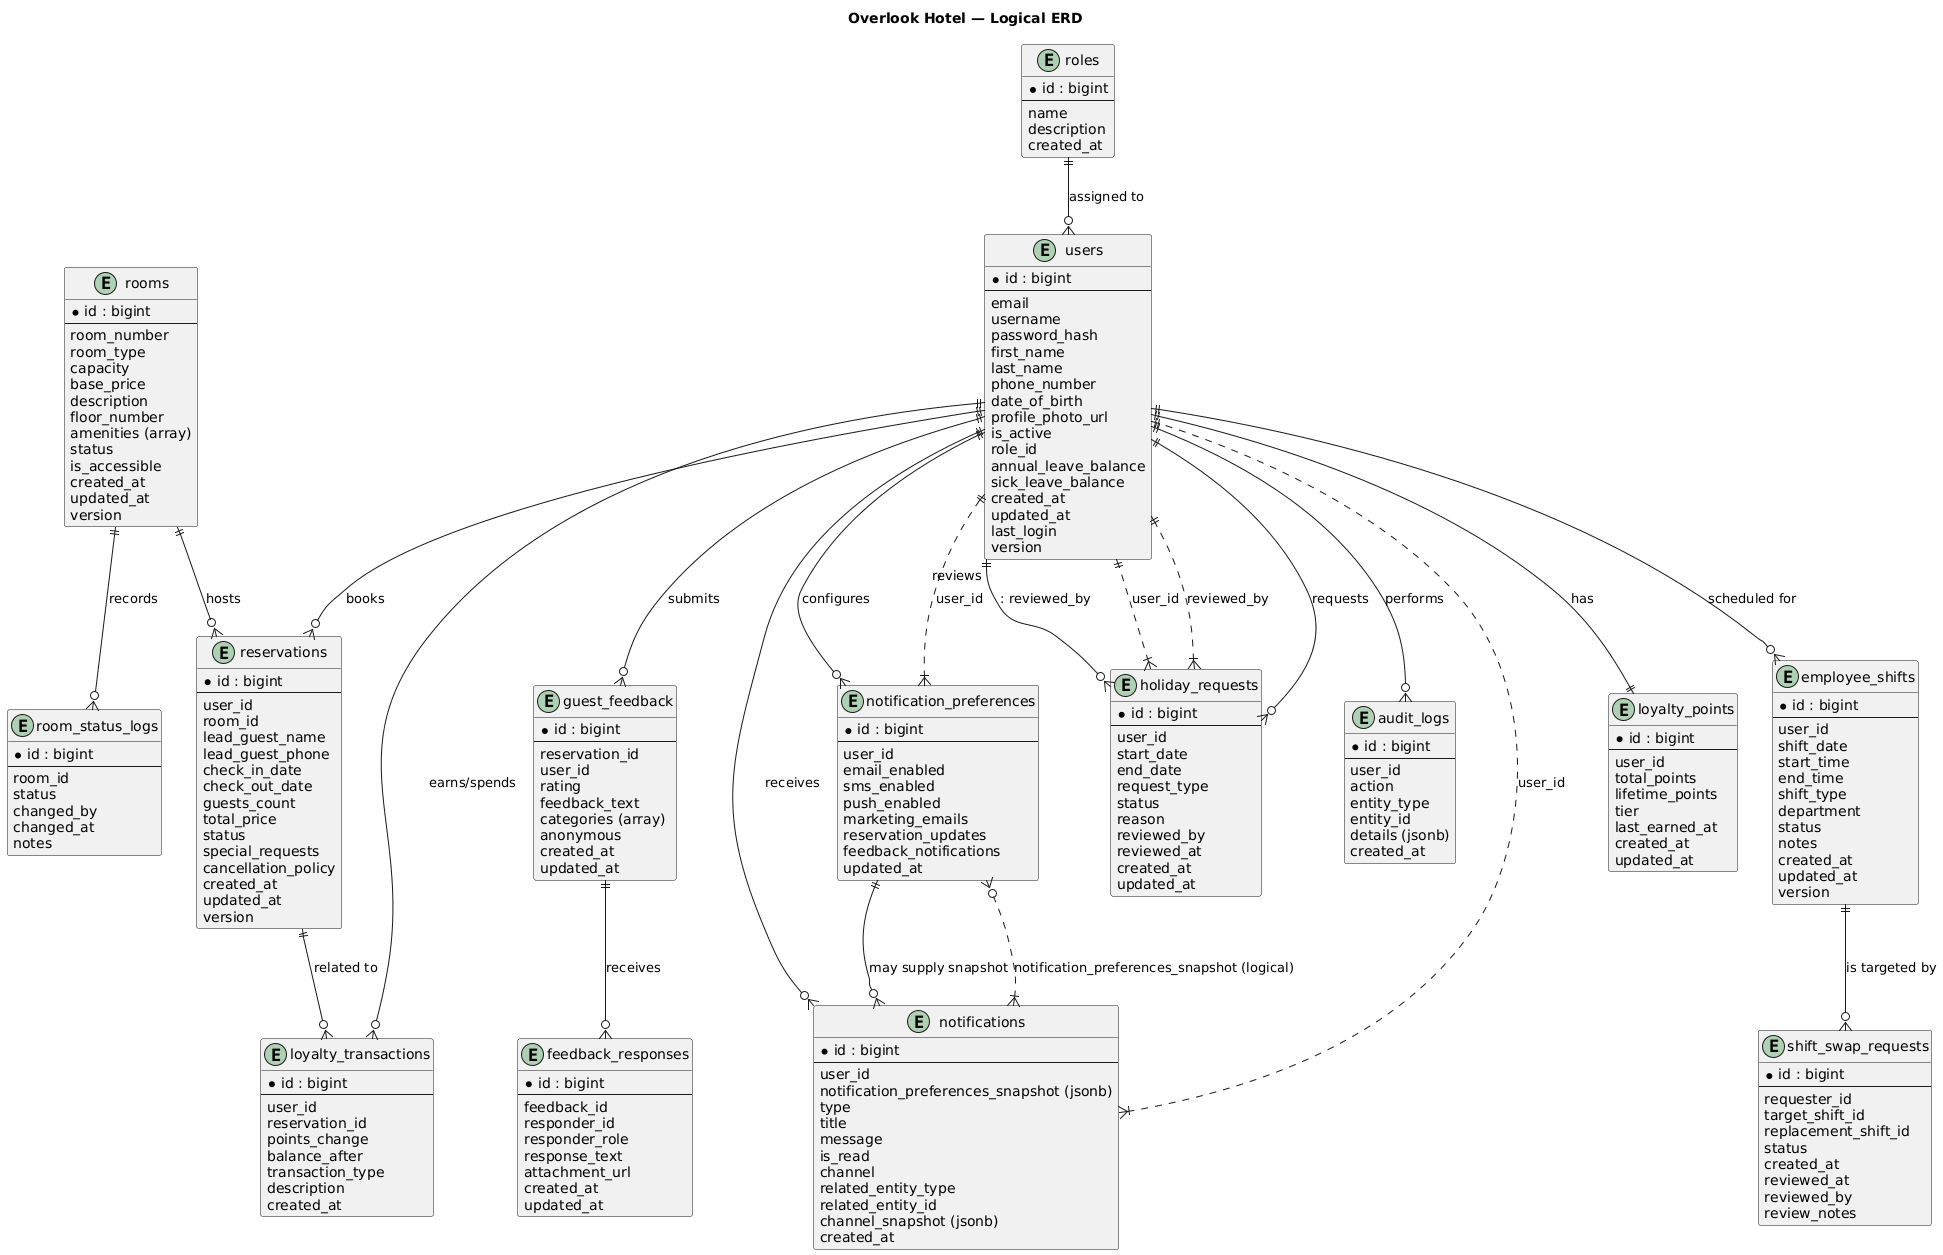

The diagram above was rendered by PlantUML. Its source (embedded in the PNG):
@startuml
title Overlook Hotel — Logical ERD

entity "roles" as roles {
  * id : bigint
  --
  name
  description
  created_at
}

entity "users" as users {
  * id : bigint
  --
  email
  username
  password_hash
  first_name
  last_name
  phone_number
  date_of_birth
  profile_photo_url
  is_active
  role_id
  annual_leave_balance
  sick_leave_balance
  created_at
  updated_at
  last_login
  version
}

entity "rooms" as rooms {
  * id : bigint
  --
  room_number
  room_type
  capacity
  base_price
  description
  floor_number
  amenities (array)
  status
  is_accessible
  created_at
  updated_at
  version
}

entity "reservations" as reservations {
  * id : bigint
  --
  user_id
  room_id
  lead_guest_name
  lead_guest_phone
  check_in_date
  check_out_date
  guests_count
  total_price
  status
  special_requests
  cancellation_policy
  created_at
  updated_at
  version
}

entity "loyalty_points" as loyalty_points {
  * id : bigint
  --
  user_id
  total_points
  lifetime_points
  tier
  last_earned_at
  created_at
  updated_at
}

entity "loyalty_transactions" as loyalty_transactions {
  * id : bigint
  --
  user_id
  reservation_id
  points_change
  balance_after
  transaction_type
  description
  created_at
}

entity "employee_shifts" as employee_shifts {
  * id : bigint
  --
  user_id
  shift_date
  start_time
  end_time
  shift_type
  department
  status
  notes
  created_at
  updated_at
  version
}

entity "shift_swap_requests" as shift_swap_requests {
  * id : bigint
  --
  requester_id
  target_shift_id
  replacement_shift_id
  status
  created_at
  reviewed_at
  reviewed_by
  review_notes
}

entity "holiday_requests" as holiday_requests {
  * id : bigint
  --
  user_id
  start_date
  end_date
  request_type
  status
  reason
  reviewed_by
  reviewed_at
  created_at
  updated_at
}

entity "guest_feedback" as guest_feedback {
  * id : bigint
  --
  reservation_id
  user_id
  rating
  feedback_text
  categories (array)
  anonymous
  created_at
  updated_at
}

entity "feedback_responses" as feedback_responses {
  * id : bigint
  --
  feedback_id
  responder_id
  responder_role
  response_text
  attachment_url
  created_at
  updated_at
}

entity "notification_preferences" as notification_preferences {
  * id : bigint
  --
  user_id
  email_enabled
  sms_enabled
  push_enabled
  marketing_emails
  reservation_updates
  feedback_notifications
  updated_at
}

entity "notifications" as notifications {
  * id : bigint
  --
  user_id
  notification_preferences_snapshot (jsonb)
  type
  title
  message
  is_read
  channel
  related_entity_type
  related_entity_id
  channel_snapshot (jsonb)
  created_at
}

entity "room_status_logs" as room_status_logs {
  * id : bigint
  --
  room_id
  status
  changed_by
  changed_at
  notes
}

entity "audit_logs" as audit_logs {
  * id : bigint
  --
  user_id
  action
  entity_type
  entity_id
  details (jsonb)
  created_at
}

roles ||--o{ users : "assigned to"
users ||--o{ reservations : "books"
rooms ||--o{ reservations : "hosts"
users ||--|| loyalty_points : "has"
users ||--o{ loyalty_transactions : "earns/spends"
reservations ||--o{ loyalty_transactions : "related to"
users ||--o{ employee_shifts : "scheduled for"
employee_shifts ||--o{ shift_swap_requests : "is targeted by"
users ||--o{ guest_feedback : "submits"
guest_feedback ||--o{ feedback_responses : "receives"
users ||--o{ notification_preferences : "configures"
users ||--o{ notifications : "receives"
notification_preferences ||--o{ notifications : "may supply snapshot"
rooms ||--o{ room_status_logs : "records"
users ||--o{ audit_logs : "performs"
users ||--o{ holiday_requests : "requests"
users ||--o{ holiday_requests : "reviews" : reviewed_by

' Specific FKs (visual)
holiday_requests }|..|| users : "user_id"
holiday_requests }|..|| users : "reviewed_by"
notification_preferences }|..|| users : "user_id"
notifications }|..|| users : "user_id"
notifications }|..o{ notification_preferences : "notification_preferences_snapshot (logical)"
@enduml